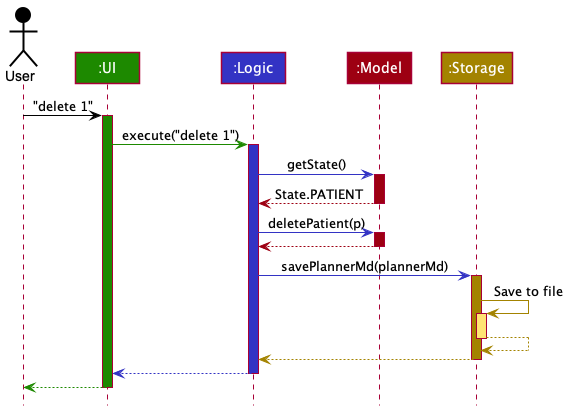

The diagram above was rendered by PlantUML. Its source (embedded in the PNG):
@startuml
!include style.puml

Actor User as user USER_COLOR
Participant ":UI" as ui UI_COLOR
Participant ":Logic" as logic LOGIC_COLOR
Participant ":Model" as model MODEL_COLOR
Participant ":Storage" as storage STORAGE_COLOR

user -[USER_COLOR]> ui : "delete 1"
activate ui UI_COLOR

ui -[UI_COLOR]> logic : execute("delete 1")
activate logic LOGIC_COLOR

logic -[LOGIC_COLOR]> model : getState()
activate model MODEL_COLOR
model -[MODEL_COLOR]-> logic : State.PATIENT
deactivate model

logic -[LOGIC_COLOR]> model : deletePatient(p)
activate model MODEL_COLOR

model -[MODEL_COLOR]-> logic
deactivate model

logic -[LOGIC_COLOR]> storage : savePlannerMd(plannerMd)
activate storage STORAGE_COLOR

storage -[STORAGE_COLOR]> storage : Save to file
activate storage STORAGE_COLOR_T1
storage --[STORAGE_COLOR]> storage
deactivate storage

storage --[STORAGE_COLOR]> logic
deactivate storage

logic --[LOGIC_COLOR]> ui
deactivate logic

ui--[UI_COLOR]> user
deactivate ui
@enduml